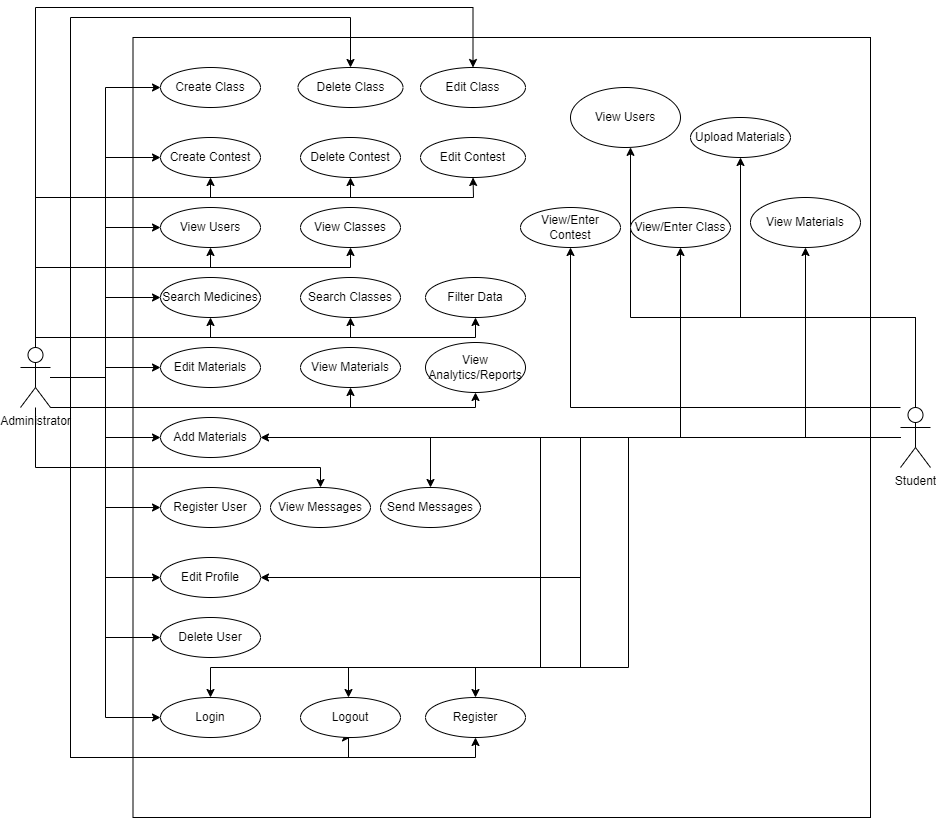

The diagram above was exported from draw.io. Its source (the exported page's mxGraphModel, read from the mxfile embedded in the PNG):
<mxGraphModel dx="1038" dy="588" grid="1" gridSize="10" guides="1" tooltips="1" connect="1" arrows="1" fold="1" page="1" pageScale="1" pageWidth="850" pageHeight="1100" math="0" shadow="0">
  <root>
    <mxCell id="0" />
    <mxCell id="1" parent="0" />
    <mxCell id="j7mnLYCPo2p3mTAqaX-g-1" style="edgeStyle=orthogonalEdgeStyle;rounded=0;orthogonalLoop=1;jettySize=auto;html=1;entryX=0;entryY=0.5;entryDx=0;entryDy=0;" parent="1" source="j7mnLYCPo2p3mTAqaX-g-25" target="j7mnLYCPo2p3mTAqaX-g-27" edge="1">
      <mxGeometry relative="1" as="geometry" />
    </mxCell>
    <mxCell id="j7mnLYCPo2p3mTAqaX-g-2" style="edgeStyle=orthogonalEdgeStyle;rounded=0;orthogonalLoop=1;jettySize=auto;html=1;entryX=0.5;entryY=0;entryDx=0;entryDy=0;" parent="1" source="j7mnLYCPo2p3mTAqaX-g-25" target="j7mnLYCPo2p3mTAqaX-g-29" edge="1">
      <mxGeometry relative="1" as="geometry">
        <Array as="points">
          <mxPoint x="210" y="390" />
          <mxPoint x="210" y="30" />
          <mxPoint x="490" y="30" />
        </Array>
      </mxGeometry>
    </mxCell>
    <mxCell id="j7mnLYCPo2p3mTAqaX-g-3" style="edgeStyle=orthogonalEdgeStyle;rounded=0;orthogonalLoop=1;jettySize=auto;html=1;entryX=0.5;entryY=0;entryDx=0;entryDy=0;" parent="1" source="j7mnLYCPo2p3mTAqaX-g-25" target="j7mnLYCPo2p3mTAqaX-g-30" edge="1">
      <mxGeometry relative="1" as="geometry">
        <Array as="points">
          <mxPoint x="175" y="20" />
          <mxPoint x="613" y="20" />
        </Array>
      </mxGeometry>
    </mxCell>
    <mxCell id="j7mnLYCPo2p3mTAqaX-g-4" style="edgeStyle=orthogonalEdgeStyle;rounded=0;orthogonalLoop=1;jettySize=auto;html=1;entryX=0;entryY=0.5;entryDx=0;entryDy=0;" parent="1" source="j7mnLYCPo2p3mTAqaX-g-25" target="j7mnLYCPo2p3mTAqaX-g-28" edge="1">
      <mxGeometry relative="1" as="geometry" />
    </mxCell>
    <mxCell id="j7mnLYCPo2p3mTAqaX-g-5" style="edgeStyle=orthogonalEdgeStyle;rounded=0;orthogonalLoop=1;jettySize=auto;html=1;entryX=0;entryY=0.5;entryDx=0;entryDy=0;" parent="1" source="j7mnLYCPo2p3mTAqaX-g-25" target="j7mnLYCPo2p3mTAqaX-g-33" edge="1">
      <mxGeometry relative="1" as="geometry" />
    </mxCell>
    <mxCell id="j7mnLYCPo2p3mTAqaX-g-6" style="edgeStyle=orthogonalEdgeStyle;rounded=0;orthogonalLoop=1;jettySize=auto;html=1;entryX=0;entryY=0.5;entryDx=0;entryDy=0;" parent="1" source="j7mnLYCPo2p3mTAqaX-g-25" target="j7mnLYCPo2p3mTAqaX-g-36" edge="1">
      <mxGeometry relative="1" as="geometry" />
    </mxCell>
    <mxCell id="j7mnLYCPo2p3mTAqaX-g-7" style="edgeStyle=orthogonalEdgeStyle;rounded=0;orthogonalLoop=1;jettySize=auto;html=1;entryX=0;entryY=0.5;entryDx=0;entryDy=0;" parent="1" source="j7mnLYCPo2p3mTAqaX-g-25" target="j7mnLYCPo2p3mTAqaX-g-37" edge="1">
      <mxGeometry relative="1" as="geometry" />
    </mxCell>
    <mxCell id="j7mnLYCPo2p3mTAqaX-g-8" style="edgeStyle=orthogonalEdgeStyle;rounded=0;orthogonalLoop=1;jettySize=auto;html=1;entryX=0;entryY=0.5;entryDx=0;entryDy=0;" parent="1" source="j7mnLYCPo2p3mTAqaX-g-25" target="j7mnLYCPo2p3mTAqaX-g-38" edge="1">
      <mxGeometry relative="1" as="geometry" />
    </mxCell>
    <mxCell id="j7mnLYCPo2p3mTAqaX-g-9" style="edgeStyle=orthogonalEdgeStyle;rounded=0;orthogonalLoop=1;jettySize=auto;html=1;entryX=0;entryY=0.5;entryDx=0;entryDy=0;" parent="1" source="j7mnLYCPo2p3mTAqaX-g-25" target="j7mnLYCPo2p3mTAqaX-g-39" edge="1">
      <mxGeometry relative="1" as="geometry" />
    </mxCell>
    <mxCell id="j7mnLYCPo2p3mTAqaX-g-10" style="edgeStyle=orthogonalEdgeStyle;rounded=0;orthogonalLoop=1;jettySize=auto;html=1;entryX=0;entryY=0.5;entryDx=0;entryDy=0;" parent="1" source="j7mnLYCPo2p3mTAqaX-g-25" target="j7mnLYCPo2p3mTAqaX-g-40" edge="1">
      <mxGeometry relative="1" as="geometry" />
    </mxCell>
    <mxCell id="j7mnLYCPo2p3mTAqaX-g-11" style="edgeStyle=orthogonalEdgeStyle;rounded=0;orthogonalLoop=1;jettySize=auto;html=1;entryX=0;entryY=0.5;entryDx=0;entryDy=0;" parent="1" source="j7mnLYCPo2p3mTAqaX-g-25" target="j7mnLYCPo2p3mTAqaX-g-41" edge="1">
      <mxGeometry relative="1" as="geometry" />
    </mxCell>
    <mxCell id="j7mnLYCPo2p3mTAqaX-g-12" style="edgeStyle=orthogonalEdgeStyle;rounded=0;orthogonalLoop=1;jettySize=auto;html=1;entryX=0;entryY=0.5;entryDx=0;entryDy=0;" parent="1" source="j7mnLYCPo2p3mTAqaX-g-25" target="j7mnLYCPo2p3mTAqaX-g-42" edge="1">
      <mxGeometry relative="1" as="geometry" />
    </mxCell>
    <mxCell id="j7mnLYCPo2p3mTAqaX-g-13" style="edgeStyle=orthogonalEdgeStyle;rounded=0;orthogonalLoop=1;jettySize=auto;html=1;entryX=0.5;entryY=1;entryDx=0;entryDy=0;" parent="1" source="j7mnLYCPo2p3mTAqaX-g-25" target="j7mnLYCPo2p3mTAqaX-g-44" edge="1">
      <mxGeometry relative="1" as="geometry">
        <Array as="points">
          <mxPoint x="210" y="390" />
          <mxPoint x="210" y="770" />
          <mxPoint x="488" y="770" />
        </Array>
      </mxGeometry>
    </mxCell>
    <mxCell id="j7mnLYCPo2p3mTAqaX-g-14" style="edgeStyle=orthogonalEdgeStyle;rounded=0;orthogonalLoop=1;jettySize=auto;html=1;entryX=0.5;entryY=1;entryDx=0;entryDy=0;" parent="1" source="j7mnLYCPo2p3mTAqaX-g-25" target="j7mnLYCPo2p3mTAqaX-g-45" edge="1">
      <mxGeometry relative="1" as="geometry">
        <Array as="points">
          <mxPoint x="210" y="390" />
          <mxPoint x="210" y="770" />
          <mxPoint x="615" y="770" />
        </Array>
      </mxGeometry>
    </mxCell>
    <mxCell id="j7mnLYCPo2p3mTAqaX-g-15" style="edgeStyle=orthogonalEdgeStyle;rounded=0;orthogonalLoop=1;jettySize=auto;html=1;entryX=0.5;entryY=1;entryDx=0;entryDy=0;" parent="1" source="j7mnLYCPo2p3mTAqaX-g-25" target="j7mnLYCPo2p3mTAqaX-g-47" edge="1">
      <mxGeometry relative="1" as="geometry">
        <Array as="points">
          <mxPoint x="490" y="420" />
        </Array>
      </mxGeometry>
    </mxCell>
    <mxCell id="j7mnLYCPo2p3mTAqaX-g-16" style="edgeStyle=orthogonalEdgeStyle;rounded=0;orthogonalLoop=1;jettySize=auto;html=1;entryX=0.5;entryY=1;entryDx=0;entryDy=0;" parent="1" source="j7mnLYCPo2p3mTAqaX-g-25" target="j7mnLYCPo2p3mTAqaX-g-43" edge="1">
      <mxGeometry relative="1" as="geometry">
        <Array as="points">
          <mxPoint x="615" y="420" />
        </Array>
      </mxGeometry>
    </mxCell>
    <mxCell id="j7mnLYCPo2p3mTAqaX-g-17" style="edgeStyle=orthogonalEdgeStyle;rounded=0;orthogonalLoop=1;jettySize=auto;html=1;entryX=0.5;entryY=1;entryDx=0;entryDy=0;" parent="1" source="j7mnLYCPo2p3mTAqaX-g-25" target="j7mnLYCPo2p3mTAqaX-g-36" edge="1">
      <mxGeometry relative="1" as="geometry">
        <Array as="points">
          <mxPoint x="175" y="350" />
          <mxPoint x="350" y="350" />
        </Array>
      </mxGeometry>
    </mxCell>
    <mxCell id="j7mnLYCPo2p3mTAqaX-g-18" style="edgeStyle=orthogonalEdgeStyle;rounded=0;orthogonalLoop=1;jettySize=auto;html=1;" parent="1" source="j7mnLYCPo2p3mTAqaX-g-25" target="j7mnLYCPo2p3mTAqaX-g-35" edge="1">
      <mxGeometry relative="1" as="geometry">
        <Array as="points">
          <mxPoint x="175" y="350" />
          <mxPoint x="490" y="350" />
        </Array>
      </mxGeometry>
    </mxCell>
    <mxCell id="j7mnLYCPo2p3mTAqaX-g-19" style="edgeStyle=orthogonalEdgeStyle;rounded=0;orthogonalLoop=1;jettySize=auto;html=1;" parent="1" source="j7mnLYCPo2p3mTAqaX-g-25" target="j7mnLYCPo2p3mTAqaX-g-46" edge="1">
      <mxGeometry relative="1" as="geometry">
        <Array as="points">
          <mxPoint x="175" y="350" />
          <mxPoint x="615" y="350" />
        </Array>
      </mxGeometry>
    </mxCell>
    <mxCell id="j7mnLYCPo2p3mTAqaX-g-20" style="edgeStyle=orthogonalEdgeStyle;rounded=0;orthogonalLoop=1;jettySize=auto;html=1;entryX=0.5;entryY=1;entryDx=0;entryDy=0;" parent="1" source="j7mnLYCPo2p3mTAqaX-g-25" target="j7mnLYCPo2p3mTAqaX-g-28" edge="1">
      <mxGeometry relative="1" as="geometry">
        <Array as="points">
          <mxPoint x="175" y="210" />
          <mxPoint x="350" y="210" />
        </Array>
      </mxGeometry>
    </mxCell>
    <mxCell id="j7mnLYCPo2p3mTAqaX-g-21" style="edgeStyle=orthogonalEdgeStyle;rounded=0;orthogonalLoop=1;jettySize=auto;html=1;entryX=0.5;entryY=1;entryDx=0;entryDy=0;" parent="1" source="j7mnLYCPo2p3mTAqaX-g-25" target="j7mnLYCPo2p3mTAqaX-g-31" edge="1">
      <mxGeometry relative="1" as="geometry">
        <Array as="points">
          <mxPoint x="175" y="210" />
          <mxPoint x="490" y="210" />
        </Array>
      </mxGeometry>
    </mxCell>
    <mxCell id="j7mnLYCPo2p3mTAqaX-g-22" style="edgeStyle=orthogonalEdgeStyle;rounded=0;orthogonalLoop=1;jettySize=auto;html=1;" parent="1" source="j7mnLYCPo2p3mTAqaX-g-25" target="j7mnLYCPo2p3mTAqaX-g-32" edge="1">
      <mxGeometry relative="1" as="geometry">
        <Array as="points">
          <mxPoint x="175" y="210" />
          <mxPoint x="613" y="210" />
        </Array>
      </mxGeometry>
    </mxCell>
    <mxCell id="j7mnLYCPo2p3mTAqaX-g-23" style="edgeStyle=orthogonalEdgeStyle;rounded=0;orthogonalLoop=1;jettySize=auto;html=1;" parent="1" source="j7mnLYCPo2p3mTAqaX-g-25" target="j7mnLYCPo2p3mTAqaX-g-33" edge="1">
      <mxGeometry relative="1" as="geometry">
        <Array as="points">
          <mxPoint x="175" y="280" />
          <mxPoint x="350" y="280" />
        </Array>
      </mxGeometry>
    </mxCell>
    <mxCell id="j7mnLYCPo2p3mTAqaX-g-24" style="edgeStyle=orthogonalEdgeStyle;rounded=0;orthogonalLoop=1;jettySize=auto;html=1;entryX=0.5;entryY=1;entryDx=0;entryDy=0;" parent="1" source="j7mnLYCPo2p3mTAqaX-g-25" target="j7mnLYCPo2p3mTAqaX-g-34" edge="1">
      <mxGeometry relative="1" as="geometry">
        <Array as="points">
          <mxPoint x="175" y="280" />
          <mxPoint x="490" y="280" />
        </Array>
      </mxGeometry>
    </mxCell>
    <mxCell id="YUYBywnE4ELxOM5tx0mb-35" style="edgeStyle=orthogonalEdgeStyle;rounded=0;orthogonalLoop=1;jettySize=auto;html=1;" parent="1" source="j7mnLYCPo2p3mTAqaX-g-25" target="YUYBywnE4ELxOM5tx0mb-34" edge="1">
      <mxGeometry relative="1" as="geometry">
        <Array as="points">
          <mxPoint x="175" y="480" />
          <mxPoint x="460" y="480" />
        </Array>
      </mxGeometry>
    </mxCell>
    <mxCell id="j7mnLYCPo2p3mTAqaX-g-25" value="Administrator" style="shape=umlActor;verticalLabelPosition=bottom;verticalAlign=top;html=1;outlineConnect=0;fontSize=12;" parent="1" vertex="1">
      <mxGeometry x="160" y="360" width="30" height="60" as="geometry" />
    </mxCell>
    <mxCell id="j7mnLYCPo2p3mTAqaX-g-26" value="" style="rounded=0;whiteSpace=wrap;html=1;fillColor=none;" parent="1" vertex="1">
      <mxGeometry x="272.5" y="50" width="737.5" height="780" as="geometry" />
    </mxCell>
    <mxCell id="j7mnLYCPo2p3mTAqaX-g-27" value="Create Class" style="ellipse;whiteSpace=wrap;html=1;" parent="1" vertex="1">
      <mxGeometry x="300" y="80" width="100" height="40" as="geometry" />
    </mxCell>
    <mxCell id="j7mnLYCPo2p3mTAqaX-g-28" value="Create Contest" style="ellipse;whiteSpace=wrap;html=1;" parent="1" vertex="1">
      <mxGeometry x="300" y="150" width="100" height="40" as="geometry" />
    </mxCell>
    <mxCell id="j7mnLYCPo2p3mTAqaX-g-29" value="Delete Class" style="ellipse;whiteSpace=wrap;html=1;" parent="1" vertex="1">
      <mxGeometry x="437.5" y="80" width="105" height="40" as="geometry" />
    </mxCell>
    <mxCell id="j7mnLYCPo2p3mTAqaX-g-30" value="Edit Class" style="ellipse;whiteSpace=wrap;html=1;" parent="1" vertex="1">
      <mxGeometry x="560" y="80" width="105" height="40" as="geometry" />
    </mxCell>
    <mxCell id="j7mnLYCPo2p3mTAqaX-g-31" value="Delete Contest" style="ellipse;whiteSpace=wrap;html=1;" parent="1" vertex="1">
      <mxGeometry x="440" y="150" width="100" height="40" as="geometry" />
    </mxCell>
    <mxCell id="j7mnLYCPo2p3mTAqaX-g-32" value="Edit Contest" style="ellipse;whiteSpace=wrap;html=1;" parent="1" vertex="1">
      <mxGeometry x="560" y="150" width="105" height="40" as="geometry" />
    </mxCell>
    <mxCell id="j7mnLYCPo2p3mTAqaX-g-33" value="View Users" style="ellipse;whiteSpace=wrap;html=1;" parent="1" vertex="1">
      <mxGeometry x="300" y="220" width="100" height="40" as="geometry" />
    </mxCell>
    <mxCell id="j7mnLYCPo2p3mTAqaX-g-34" value="View Classes" style="ellipse;whiteSpace=wrap;html=1;" parent="1" vertex="1">
      <mxGeometry x="440" y="220" width="100" height="40" as="geometry" />
    </mxCell>
    <mxCell id="j7mnLYCPo2p3mTAqaX-g-35" value="Search Classes" style="ellipse;whiteSpace=wrap;html=1;" parent="1" vertex="1">
      <mxGeometry x="440" y="290" width="100" height="40" as="geometry" />
    </mxCell>
    <mxCell id="j7mnLYCPo2p3mTAqaX-g-36" value="Search Medicines&lt;span style=&quot;color: rgba(0, 0, 0, 0); font-family: monospace; font-size: 0px; text-align: start;&quot;&gt;%3CmxGraphModel%3E%3Croot%3E%3CmxCell%20id%3D%220%22%2F%3E%3CmxCell%20id%3D%221%22%20parent%3D%220%22%2F%3E%3CmxCell%20id%3D%222%22%20value%3D%22Add%20Medicine%20Group%22%20style%3D%22ellipse%3BwhiteSpace%3Dwrap%3Bhtml%3D1%3B%22%20vertex%3D%221%22%20parent%3D%221%22%3E%3CmxGeometry%20x%3D%22300%22%20y%3D%22130%22%20width%3D%22100%22%20height%3D%2240%22%20as%3D%22geometry%22%2F%3E%3C%2FmxCell%3E%3C%2Froot%3E%3C%2FmxGraphModel%3&lt;/span&gt;" style="ellipse;whiteSpace=wrap;html=1;" parent="1" vertex="1">
      <mxGeometry x="300" y="290" width="100" height="40" as="geometry" />
    </mxCell>
    <mxCell id="j7mnLYCPo2p3mTAqaX-g-37" value="Edit Materials" style="ellipse;whiteSpace=wrap;html=1;" parent="1" vertex="1">
      <mxGeometry x="300" y="360" width="100" height="40" as="geometry" />
    </mxCell>
    <mxCell id="j7mnLYCPo2p3mTAqaX-g-38" value="Add Materials" style="ellipse;whiteSpace=wrap;html=1;" parent="1" vertex="1">
      <mxGeometry x="300" y="430" width="100" height="40" as="geometry" />
    </mxCell>
    <mxCell id="j7mnLYCPo2p3mTAqaX-g-39" value="Register User" style="ellipse;whiteSpace=wrap;html=1;" parent="1" vertex="1">
      <mxGeometry x="300" y="500" width="100" height="40" as="geometry" />
    </mxCell>
    <mxCell id="j7mnLYCPo2p3mTAqaX-g-40" value="Edit Profile" style="ellipse;whiteSpace=wrap;html=1;" parent="1" vertex="1">
      <mxGeometry x="300" y="570" width="100" height="40" as="geometry" />
    </mxCell>
    <mxCell id="j7mnLYCPo2p3mTAqaX-g-41" value="Delete User" style="ellipse;whiteSpace=wrap;html=1;" parent="1" vertex="1">
      <mxGeometry x="300" y="630" width="100" height="40" as="geometry" />
    </mxCell>
    <mxCell id="j7mnLYCPo2p3mTAqaX-g-42" value="Login" style="ellipse;whiteSpace=wrap;html=1;" parent="1" vertex="1">
      <mxGeometry x="300" y="710" width="100" height="40" as="geometry" />
    </mxCell>
    <mxCell id="j7mnLYCPo2p3mTAqaX-g-43" value="View Analytics/Reports" style="ellipse;whiteSpace=wrap;html=1;" parent="1" vertex="1">
      <mxGeometry x="565" y="355" width="100" height="50" as="geometry" />
    </mxCell>
    <mxCell id="j7mnLYCPo2p3mTAqaX-g-44" value="Logout" style="ellipse;whiteSpace=wrap;html=1;" parent="1" vertex="1">
      <mxGeometry x="440" y="710" width="100" height="40" as="geometry" />
    </mxCell>
    <mxCell id="j7mnLYCPo2p3mTAqaX-g-45" value="Register" style="ellipse;whiteSpace=wrap;html=1;" parent="1" vertex="1">
      <mxGeometry x="565" y="710" width="100" height="40" as="geometry" />
    </mxCell>
    <mxCell id="j7mnLYCPo2p3mTAqaX-g-46" value="Filter Data" style="ellipse;whiteSpace=wrap;html=1;" parent="1" vertex="1">
      <mxGeometry x="565" y="290" width="100" height="40" as="geometry" />
    </mxCell>
    <mxCell id="j7mnLYCPo2p3mTAqaX-g-47" value="View Materials" style="ellipse;whiteSpace=wrap;html=1;" parent="1" vertex="1">
      <mxGeometry x="440" y="360" width="100" height="40" as="geometry" />
    </mxCell>
    <mxCell id="YUYBywnE4ELxOM5tx0mb-1" style="edgeStyle=orthogonalEdgeStyle;rounded=0;orthogonalLoop=1;jettySize=auto;html=1;entryX=0.5;entryY=1;entryDx=0;entryDy=0;" parent="1" source="YUYBywnE4ELxOM5tx0mb-12" target="YUYBywnE4ELxOM5tx0mb-14" edge="1">
      <mxGeometry relative="1" as="geometry">
        <Array as="points">
          <mxPoint x="820" y="450" />
        </Array>
      </mxGeometry>
    </mxCell>
    <mxCell id="YUYBywnE4ELxOM5tx0mb-7" style="edgeStyle=orthogonalEdgeStyle;rounded=0;orthogonalLoop=1;jettySize=auto;html=1;entryX=0.5;entryY=0;entryDx=0;entryDy=0;" parent="1" source="YUYBywnE4ELxOM5tx0mb-12" target="YUYBywnE4ELxOM5tx0mb-16" edge="1">
      <mxGeometry relative="1" as="geometry">
        <Array as="points">
          <mxPoint x="570" y="450" />
        </Array>
      </mxGeometry>
    </mxCell>
    <mxCell id="YUYBywnE4ELxOM5tx0mb-8" style="edgeStyle=orthogonalEdgeStyle;rounded=0;orthogonalLoop=1;jettySize=auto;html=1;" parent="1" source="YUYBywnE4ELxOM5tx0mb-12" target="YUYBywnE4ELxOM5tx0mb-22" edge="1">
      <mxGeometry relative="1" as="geometry">
        <Array as="points">
          <mxPoint x="1055" y="330" />
          <mxPoint x="880" y="330" />
        </Array>
      </mxGeometry>
    </mxCell>
    <mxCell id="YUYBywnE4ELxOM5tx0mb-10" style="edgeStyle=orthogonalEdgeStyle;rounded=0;orthogonalLoop=1;jettySize=auto;html=1;entryX=0.5;entryY=1;entryDx=0;entryDy=0;" parent="1" source="YUYBywnE4ELxOM5tx0mb-12" target="YUYBywnE4ELxOM5tx0mb-24" edge="1">
      <mxGeometry relative="1" as="geometry">
        <Array as="points">
          <mxPoint x="710" y="420" />
        </Array>
      </mxGeometry>
    </mxCell>
    <mxCell id="YUYBywnE4ELxOM5tx0mb-11" style="edgeStyle=orthogonalEdgeStyle;rounded=0;orthogonalLoop=1;jettySize=auto;html=1;" parent="1" source="YUYBywnE4ELxOM5tx0mb-12" target="YUYBywnE4ELxOM5tx0mb-23" edge="1">
      <mxGeometry relative="1" as="geometry">
        <Array as="points">
          <mxPoint x="1055" y="330" />
          <mxPoint x="770" y="330" />
        </Array>
      </mxGeometry>
    </mxCell>
    <mxCell id="YUYBywnE4ELxOM5tx0mb-26" style="edgeStyle=orthogonalEdgeStyle;rounded=0;orthogonalLoop=1;jettySize=auto;html=1;entryX=1;entryY=0.5;entryDx=0;entryDy=0;" parent="1" source="YUYBywnE4ELxOM5tx0mb-12" target="j7mnLYCPo2p3mTAqaX-g-38" edge="1">
      <mxGeometry relative="1" as="geometry">
        <Array as="points">
          <mxPoint x="875" y="450" />
        </Array>
      </mxGeometry>
    </mxCell>
    <mxCell id="YUYBywnE4ELxOM5tx0mb-30" style="edgeStyle=orthogonalEdgeStyle;rounded=0;orthogonalLoop=1;jettySize=auto;html=1;entryX=0.5;entryY=0;entryDx=0;entryDy=0;" parent="1" source="YUYBywnE4ELxOM5tx0mb-12" target="j7mnLYCPo2p3mTAqaX-g-45" edge="1">
      <mxGeometry relative="1" as="geometry">
        <Array as="points">
          <mxPoint x="768" y="450" />
          <mxPoint x="768" y="680" />
          <mxPoint x="615" y="680" />
        </Array>
      </mxGeometry>
    </mxCell>
    <mxCell id="YUYBywnE4ELxOM5tx0mb-31" style="edgeStyle=orthogonalEdgeStyle;rounded=0;orthogonalLoop=1;jettySize=auto;html=1;" parent="1" source="YUYBywnE4ELxOM5tx0mb-12" target="j7mnLYCPo2p3mTAqaX-g-44" edge="1">
      <mxGeometry relative="1" as="geometry">
        <mxPoint x="488" y="690" as="targetPoint" />
        <Array as="points">
          <mxPoint x="720" y="450" />
          <mxPoint x="720" y="680" />
          <mxPoint x="488" y="680" />
        </Array>
      </mxGeometry>
    </mxCell>
    <mxCell id="YUYBywnE4ELxOM5tx0mb-32" style="edgeStyle=orthogonalEdgeStyle;rounded=0;orthogonalLoop=1;jettySize=auto;html=1;entryX=0.5;entryY=0;entryDx=0;entryDy=0;" parent="1" source="YUYBywnE4ELxOM5tx0mb-12" target="j7mnLYCPo2p3mTAqaX-g-42" edge="1">
      <mxGeometry relative="1" as="geometry">
        <mxPoint x="350" y="690" as="targetPoint" />
        <Array as="points">
          <mxPoint x="680" y="450" />
          <mxPoint x="680" y="680" />
          <mxPoint x="350" y="680" />
        </Array>
      </mxGeometry>
    </mxCell>
    <mxCell id="YUYBywnE4ELxOM5tx0mb-33" style="edgeStyle=orthogonalEdgeStyle;rounded=0;orthogonalLoop=1;jettySize=auto;html=1;entryX=1;entryY=0.5;entryDx=0;entryDy=0;" parent="1" source="YUYBywnE4ELxOM5tx0mb-12" target="j7mnLYCPo2p3mTAqaX-g-40" edge="1">
      <mxGeometry relative="1" as="geometry" />
    </mxCell>
    <mxCell id="A5EL0Z4lSFD5OldzHG-M-2" style="edgeStyle=orthogonalEdgeStyle;rounded=0;orthogonalLoop=1;jettySize=auto;html=1;entryX=0.5;entryY=1;entryDx=0;entryDy=0;" parent="1" source="YUYBywnE4ELxOM5tx0mb-12" target="YUYBywnE4ELxOM5tx0mb-15" edge="1">
      <mxGeometry relative="1" as="geometry" />
    </mxCell>
    <mxCell id="YUYBywnE4ELxOM5tx0mb-12" value="Student" style="shape=umlActor;verticalLabelPosition=bottom;verticalAlign=top;html=1;outlineConnect=0;fontStyle=0;fontSize=12;" parent="1" vertex="1">
      <mxGeometry x="1040" y="420" width="30" height="60" as="geometry" />
    </mxCell>
    <mxCell id="YUYBywnE4ELxOM5tx0mb-14" value="View/Enter Class" style="ellipse;whiteSpace=wrap;html=1;" parent="1" vertex="1">
      <mxGeometry x="770" y="220" width="100" height="40" as="geometry" />
    </mxCell>
    <mxCell id="YUYBywnE4ELxOM5tx0mb-15" value="View Materials" style="ellipse;whiteSpace=wrap;html=1;" parent="1" vertex="1">
      <mxGeometry x="890" y="210" width="110" height="50" as="geometry" />
    </mxCell>
    <mxCell id="YUYBywnE4ELxOM5tx0mb-16" value="Send Messages" style="ellipse;whiteSpace=wrap;html=1;" parent="1" vertex="1">
      <mxGeometry x="520" y="500" width="100" height="40" as="geometry" />
    </mxCell>
    <mxCell id="YUYBywnE4ELxOM5tx0mb-22" value="Upload Materials" style="ellipse;whiteSpace=wrap;html=1;" parent="1" vertex="1">
      <mxGeometry x="830" y="130" width="100" height="40" as="geometry" />
    </mxCell>
    <mxCell id="YUYBywnE4ELxOM5tx0mb-23" value="View Users" style="ellipse;whiteSpace=wrap;html=1;" parent="1" vertex="1">
      <mxGeometry x="710" y="100" width="110" height="60" as="geometry" />
    </mxCell>
    <mxCell id="YUYBywnE4ELxOM5tx0mb-24" value="View/Enter Contest" style="ellipse;whiteSpace=wrap;html=1;" parent="1" vertex="1">
      <mxGeometry x="660" y="220" width="100" height="40" as="geometry" />
    </mxCell>
    <mxCell id="YUYBywnE4ELxOM5tx0mb-34" value="View Messages" style="ellipse;whiteSpace=wrap;html=1;" parent="1" vertex="1">
      <mxGeometry x="410" y="500" width="100" height="40" as="geometry" />
    </mxCell>
  </root>
</mxGraphModel>